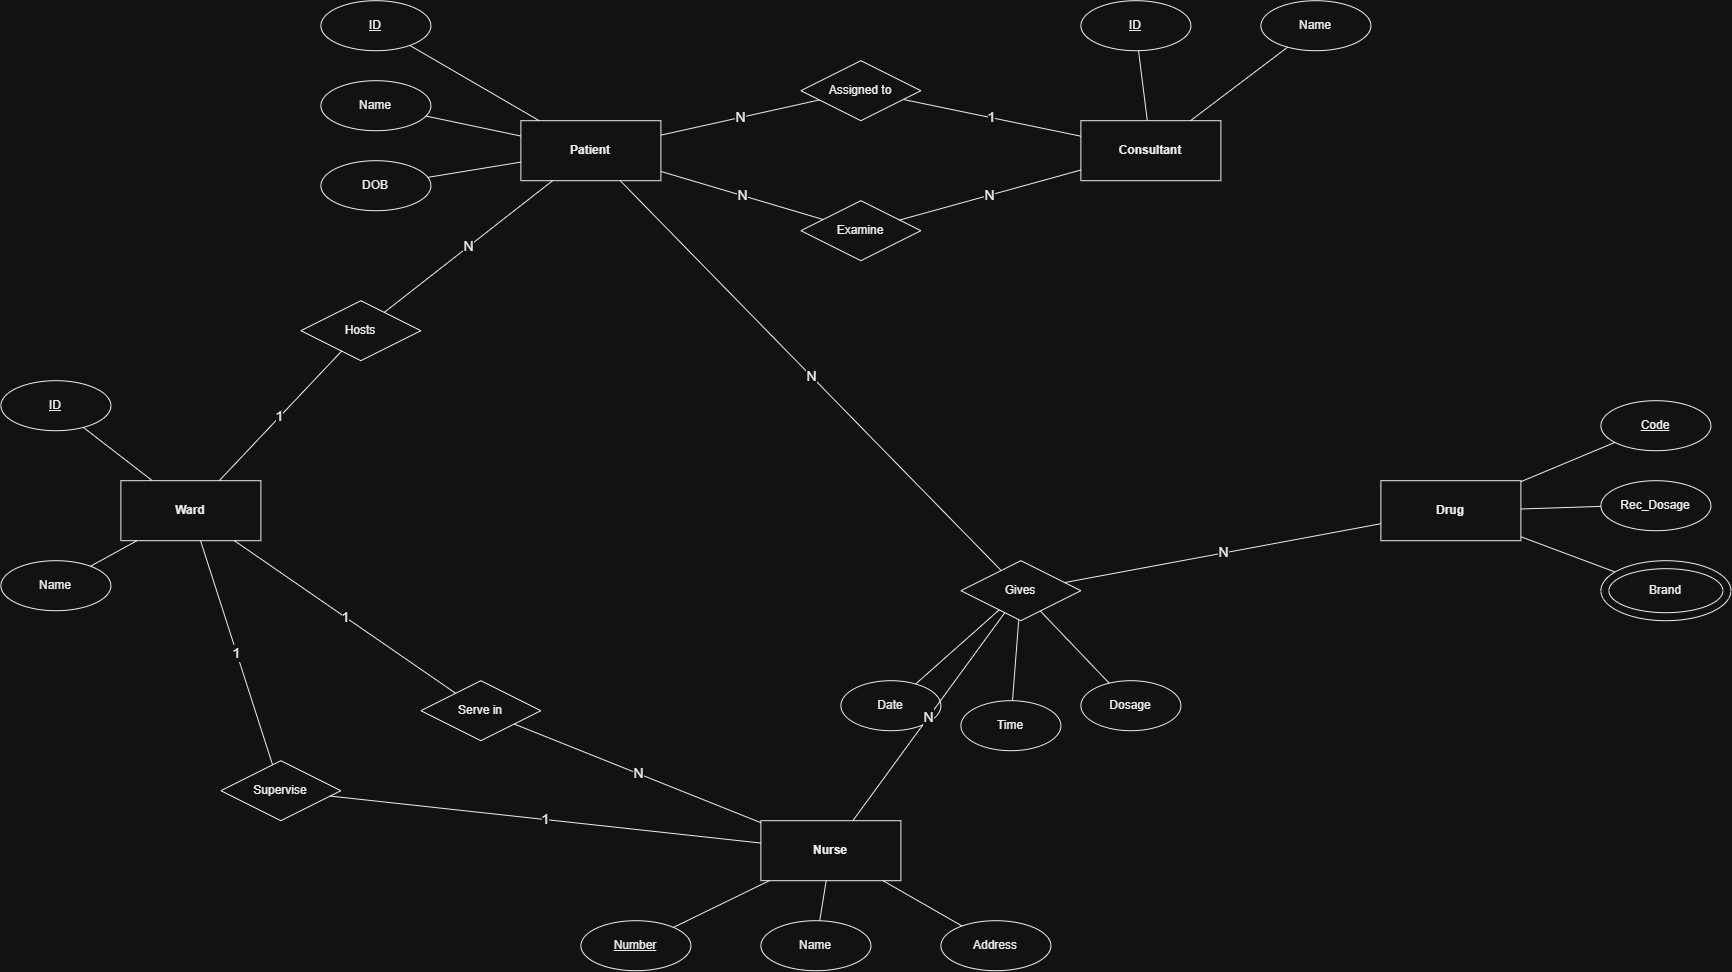

The diagram above was exported from draw.io. Its source (the exported page's mxGraphModel, read from the mxfile embedded in the PNG):
<mxGraphModel dx="2380" dy="1077" grid="1" gridSize="10" guides="1" tooltips="1" connect="1" arrows="1" fold="1" page="1" pageScale="1" pageWidth="1800" pageHeight="1100" math="0" shadow="0">
  <root>
    <mxCell id="0" />
    <mxCell id="1" parent="0" />
    <mxCell id="ePatient" parent="1" style="rounded=0;whiteSpace=wrap;html=1;fillColor=none;strokeColor=#000000;fontColor=#000000;fontStyle=1" value="Patient" vertex="1">
      <mxGeometry height="60" width="140" x="520" y="200" as="geometry" />
    </mxCell>
    <mxCell id="eWard" parent="1" style="rounded=0;whiteSpace=wrap;html=1;fillColor=none;strokeColor=#000000;fontColor=#000000;fontStyle=1" value="Ward" vertex="1">
      <mxGeometry height="60" width="140" x="120" y="560" as="geometry" />
    </mxCell>
    <mxCell id="eNurse" parent="1" style="rounded=0;whiteSpace=wrap;html=1;fillColor=none;strokeColor=#000000;fontColor=#000000;fontStyle=1" value="Nurse" vertex="1">
      <mxGeometry height="60" width="140" x="760" y="900" as="geometry" />
    </mxCell>
    <mxCell id="eConsultant" parent="1" style="rounded=0;whiteSpace=wrap;html=1;fillColor=none;strokeColor=#000000;fontColor=#000000;fontStyle=1" value="Consultant" vertex="1">
      <mxGeometry height="60" width="140" x="1080" y="200" as="geometry" />
    </mxCell>
    <mxCell id="eDrug" parent="1" style="rounded=0;whiteSpace=wrap;html=1;fillColor=none;strokeColor=#000000;fontColor=#000000;fontStyle=1" value="Drug" vertex="1">
      <mxGeometry height="60" width="140" x="1380" y="560" as="geometry" />
    </mxCell>
    <mxCell id="rAssigned" parent="1" style="rhombus;whiteSpace=wrap;html=1;fillColor=none;strokeColor=#000000;fontColor=#000000" value="Assigned to" vertex="1">
      <mxGeometry height="60" width="120" x="800" y="140" as="geometry" />
    </mxCell>
    <mxCell id="rExamine" parent="1" style="rhombus;whiteSpace=wrap;html=1;fillColor=none;strokeColor=#000000;fontColor=#000000" value="Examine" vertex="1">
      <mxGeometry height="60" width="120" x="800" y="280" as="geometry" />
    </mxCell>
    <mxCell id="rHosts" parent="1" style="rhombus;whiteSpace=wrap;html=1;fillColor=none;strokeColor=#000000;fontColor=#000000" value="Hosts" vertex="1">
      <mxGeometry height="60" width="120" x="300" y="380" as="geometry" />
    </mxCell>
    <mxCell id="rServeIn" parent="1" style="rhombus;whiteSpace=wrap;html=1;fillColor=none;strokeColor=#000000;fontColor=#000000" value="Serve in" vertex="1">
      <mxGeometry height="60" width="120" x="420" y="760" as="geometry" />
    </mxCell>
    <mxCell id="rSupervise" parent="1" style="rhombus;whiteSpace=wrap;html=1;fillColor=none;strokeColor=#000000;fontColor=#000000" value="Supervise" vertex="1">
      <mxGeometry height="60" width="120" x="220" y="840" as="geometry" />
    </mxCell>
    <mxCell id="rGives" parent="1" style="rhombus;whiteSpace=wrap;html=1;fillColor=none;strokeColor=#000000;fontColor=#000000" value="Gives" vertex="1">
      <mxGeometry height="60" width="120" x="960" y="640" as="geometry" />
    </mxCell>
    <mxCell id="aPatientID" parent="1" style="ellipse;whiteSpace=wrap;html=1;fillColor=none;strokeColor=#000000;fontColor=#000000" value="&lt;u&gt;ID&lt;/u&gt;" vertex="1">
      <mxGeometry height="50" width="110" x="320" y="80" as="geometry" />
    </mxCell>
    <mxCell id="aPatientName" parent="1" style="ellipse;whiteSpace=wrap;html=1;fillColor=none;strokeColor=#000000;fontColor=#000000" value="Name" vertex="1">
      <mxGeometry height="50" width="110" x="320" y="160" as="geometry" />
    </mxCell>
    <mxCell id="aPatientDOB" parent="1" style="ellipse;whiteSpace=wrap;html=1;fillColor=none;strokeColor=#000000;fontColor=#000000" value="DOB" vertex="1">
      <mxGeometry height="50" width="110" x="320" y="240" as="geometry" />
    </mxCell>
    <mxCell id="aWardID" parent="1" style="ellipse;whiteSpace=wrap;html=1;fillColor=none;strokeColor=#000000;fontColor=#000000" value="&lt;u&gt;ID&lt;/u&gt;" vertex="1">
      <mxGeometry height="50" width="110" y="460" as="geometry" />
    </mxCell>
    <mxCell id="aWardName" parent="1" style="ellipse;whiteSpace=wrap;html=1;fillColor=none;strokeColor=#000000;fontColor=#000000" value="Name" vertex="1">
      <mxGeometry height="50" width="110" y="640" as="geometry" />
    </mxCell>
    <mxCell id="aConsultantID" parent="1" style="ellipse;whiteSpace=wrap;html=1;fillColor=none;strokeColor=#000000;fontColor=#000000" value="&lt;u&gt;ID&lt;/u&gt;" vertex="1">
      <mxGeometry height="50" width="110" x="1080" y="80" as="geometry" />
    </mxCell>
    <mxCell id="aConsultantName" parent="1" style="ellipse;whiteSpace=wrap;html=1;fillColor=none;strokeColor=#000000;fontColor=#000000" value="Name" vertex="1">
      <mxGeometry height="50" width="110" x="1260" y="80" as="geometry" />
    </mxCell>
    <mxCell id="aNurseNum" parent="1" style="ellipse;whiteSpace=wrap;html=1;fillColor=none;strokeColor=#000000;fontColor=#000000" value="&lt;u&gt;Number&lt;/u&gt;" vertex="1">
      <mxGeometry height="50" width="110" x="580" y="1000" as="geometry" />
    </mxCell>
    <mxCell id="aNurseName" parent="1" style="ellipse;whiteSpace=wrap;html=1;fillColor=none;strokeColor=#000000;fontColor=#000000" value="Name" vertex="1">
      <mxGeometry height="50" width="110" x="760" y="1000" as="geometry" />
    </mxCell>
    <mxCell id="aNurseAddr" parent="1" style="ellipse;whiteSpace=wrap;html=1;fillColor=none;strokeColor=#000000;fontColor=#000000" value="Address" vertex="1">
      <mxGeometry height="50" width="110" x="940" y="1000" as="geometry" />
    </mxCell>
    <mxCell id="aDrugCode" parent="1" style="ellipse;whiteSpace=wrap;html=1;fillColor=none;strokeColor=#000000;fontColor=#000000" value="&lt;u&gt;Code&lt;/u&gt;" vertex="1">
      <mxGeometry height="50" width="110" x="1600" y="480" as="geometry" />
    </mxCell>
    <mxCell id="aDrugDosage" parent="1" style="ellipse;whiteSpace=wrap;html=1;fillColor=none;strokeColor=#000000;fontColor=#000000" value="Rec_Dosage" vertex="1">
      <mxGeometry height="50" width="110" x="1600" y="560" as="geometry" />
    </mxCell>
    <mxCell id="aDrugBrandOuter" parent="1" style="ellipse;whiteSpace=wrap;html=1;fillColor=none;strokeColor=#000000" value="" vertex="1">
      <mxGeometry height="60" width="130" x="1600" y="640" as="geometry" />
    </mxCell>
    <mxCell id="aDrugBrandInner" parent="1" style="ellipse;whiteSpace=wrap;html=1;fillColor=none;strokeColor=#000000;fontColor=#000000" value="Brand" vertex="1">
      <mxGeometry height="44" width="114" x="1608" y="648" as="geometry" />
    </mxCell>
    <mxCell id="aGivesDate" parent="1" style="ellipse;whiteSpace=wrap;html=1;fillColor=none;strokeColor=#000000;fontColor=#000000" value="Date" vertex="1">
      <mxGeometry height="50" width="100" x="840" y="760" as="geometry" />
    </mxCell>
    <mxCell id="aGivesTime" parent="1" style="ellipse;whiteSpace=wrap;html=1;fillColor=none;strokeColor=#000000;fontColor=#000000" value="Time" vertex="1">
      <mxGeometry height="50" width="100" x="960" y="780" as="geometry" />
    </mxCell>
    <mxCell id="aGivesDosage" parent="1" style="ellipse;whiteSpace=wrap;html=1;fillColor=none;strokeColor=#000000;fontColor=#000000" value="Dosage" vertex="1">
      <mxGeometry height="50" width="100" x="1080" y="760" as="geometry" />
    </mxCell>
    <mxCell id="e1" edge="1" parent="1" source="aPatientID" style="endArrow=none;html=1;strokeColor=#000000;" target="ePatient">
      <mxGeometry relative="1" as="geometry" />
    </mxCell>
    <mxCell id="e2" edge="1" parent="1" source="aPatientName" style="endArrow=none;html=1;strokeColor=#000000;" target="ePatient">
      <mxGeometry relative="1" as="geometry" />
    </mxCell>
    <mxCell id="e3" edge="1" parent="1" source="aPatientDOB" style="endArrow=none;html=1;strokeColor=#000000;" target="ePatient">
      <mxGeometry relative="1" as="geometry" />
    </mxCell>
    <mxCell id="e4" edge="1" parent="1" source="aWardID" style="endArrow=none;html=1;strokeColor=#000000;" target="eWard">
      <mxGeometry relative="1" as="geometry" />
    </mxCell>
    <mxCell id="e5" edge="1" parent="1" source="aWardName" style="endArrow=none;html=1;strokeColor=#000000;" target="eWard">
      <mxGeometry relative="1" as="geometry" />
    </mxCell>
    <mxCell id="e6" edge="1" parent="1" source="aConsultantID" style="endArrow=none;html=1;strokeColor=#000000;" target="eConsultant">
      <mxGeometry relative="1" as="geometry" />
    </mxCell>
    <mxCell id="e7" edge="1" parent="1" source="aConsultantName" style="endArrow=none;html=1;strokeColor=#000000;" target="eConsultant">
      <mxGeometry relative="1" as="geometry" />
    </mxCell>
    <mxCell id="e8" edge="1" parent="1" source="aNurseNum" style="endArrow=none;html=1;strokeColor=#000000;" target="eNurse">
      <mxGeometry relative="1" as="geometry" />
    </mxCell>
    <mxCell id="e9" edge="1" parent="1" source="aNurseName" style="endArrow=none;html=1;strokeColor=#000000;" target="eNurse">
      <mxGeometry relative="1" as="geometry" />
    </mxCell>
    <mxCell id="e10" edge="1" parent="1" source="aNurseAddr" style="endArrow=none;html=1;strokeColor=#000000;" target="eNurse">
      <mxGeometry relative="1" as="geometry" />
    </mxCell>
    <mxCell id="e11" edge="1" parent="1" source="aDrugCode" style="endArrow=none;html=1;strokeColor=#000000;" target="eDrug">
      <mxGeometry relative="1" as="geometry" />
    </mxCell>
    <mxCell id="e12" edge="1" parent="1" source="aDrugDosage" style="endArrow=none;html=1;strokeColor=#000000;" target="eDrug">
      <mxGeometry relative="1" as="geometry" />
    </mxCell>
    <mxCell id="e13" edge="1" parent="1" source="aDrugBrandOuter" style="endArrow=none;html=1;strokeColor=#000000;" target="eDrug">
      <mxGeometry relative="1" as="geometry" />
    </mxCell>
    <mxCell id="e14" edge="1" parent="1" source="aGivesDate" style="endArrow=none;html=1;strokeColor=#000000;" target="rGives">
      <mxGeometry relative="1" as="geometry" />
    </mxCell>
    <mxCell id="e15" edge="1" parent="1" source="aGivesTime" style="endArrow=none;html=1;strokeColor=#000000;" target="rGives">
      <mxGeometry relative="1" as="geometry" />
    </mxCell>
    <mxCell id="e16" edge="1" parent="1" source="aGivesDosage" style="endArrow=none;html=1;strokeColor=#000000;" target="rGives">
      <mxGeometry relative="1" as="geometry" />
    </mxCell>
    <mxCell id="e17" edge="1" parent="1" source="ePatient" style="endArrow=none;html=1;fontSize=14;strokeColor=#000000;fontColor=#000000" target="rAssigned" value="N">
      <mxGeometry relative="1" as="geometry" />
    </mxCell>
    <mxCell id="e18" edge="1" parent="1" source="rAssigned" style="endArrow=none;html=1;fontSize=14;strokeColor=#000000;fontColor=#000000" target="eConsultant" value="1">
      <mxGeometry relative="1" as="geometry" />
    </mxCell>
    <mxCell id="e19" edge="1" parent="1" source="ePatient" style="endArrow=none;html=1;fontSize=14;strokeColor=#000000;fontColor=#000000" target="rExamine" value="N">
      <mxGeometry relative="1" as="geometry" />
    </mxCell>
    <mxCell id="e20" edge="1" parent="1" source="rExamine" style="endArrow=none;html=1;fontSize=14;strokeColor=#000000;fontColor=#000000" target="eConsultant" value="N">
      <mxGeometry relative="1" as="geometry" />
    </mxCell>
    <mxCell id="e21" edge="1" parent="1" source="eWard" style="endArrow=none;html=1;fontSize=14;strokeColor=#000000;fontColor=#000000" target="rHosts" value="1">
      <mxGeometry relative="1" as="geometry" />
    </mxCell>
    <mxCell id="e22" edge="1" parent="1" source="rHosts" style="endArrow=none;html=1;fontSize=14;strokeColor=#000000;fontColor=#000000" target="ePatient" value="N">
      <mxGeometry relative="1" as="geometry" />
    </mxCell>
    <mxCell id="e23" edge="1" parent="1" source="eWard" style="endArrow=none;html=1;fontSize=14;strokeColor=#000000;fontColor=#000000" target="rServeIn" value="1">
      <mxGeometry relative="1" as="geometry" />
    </mxCell>
    <mxCell id="e24" edge="1" parent="1" source="rServeIn" style="endArrow=none;html=1;fontSize=14;strokeColor=#000000;fontColor=#000000" target="eNurse" value="N">
      <mxGeometry relative="1" as="geometry" />
    </mxCell>
    <mxCell id="e25" edge="1" parent="1" source="eWard" style="endArrow=none;html=1;fontSize=14;strokeColor=#000000;fontColor=#000000" target="rSupervise" value="1">
      <mxGeometry relative="1" as="geometry" />
    </mxCell>
    <mxCell id="e26" edge="1" parent="1" source="rSupervise" style="endArrow=none;html=1;fontSize=14;strokeColor=#000000;fontColor=#000000" target="eNurse" value="1">
      <mxGeometry relative="1" as="geometry" />
    </mxCell>
    <mxCell id="e27" edge="1" parent="1" source="ePatient" style="endArrow=none;html=1;fontSize=14;strokeColor=#000000;fontColor=#000000" target="rGives" value="N">
      <mxGeometry relative="1" as="geometry" />
    </mxCell>
    <mxCell id="e28" edge="1" parent="1" source="eNurse" style="endArrow=none;html=1;fontSize=14;strokeColor=#000000;fontColor=#000000" target="rGives" value="N">
      <mxGeometry relative="1" as="geometry" />
    </mxCell>
    <mxCell id="e29" edge="1" parent="1" source="rGives" style="endArrow=none;html=1;fontSize=14;strokeColor=#000000;fontColor=#000000" target="eDrug" value="N">
      <mxGeometry relative="1" as="geometry" />
    </mxCell>
  </root>
</mxGraphModel>